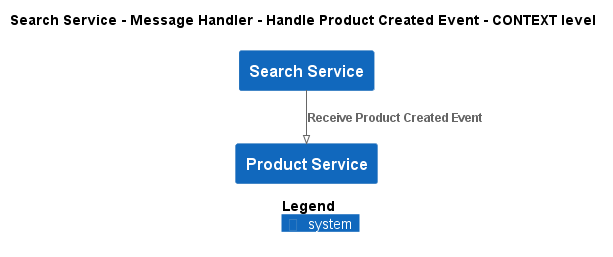

The diagram above was rendered by PlantUML. Its source (embedded in the PNG):
@startuml
!pragma layout smetana
!include ..\..\..\..\..\..\.c4s\C4_Context.puml

AddElementTag("state:new", $bgColor=green, $fontColor=#ffffff, $borderColor=green, $shadowing="False")
AddElementTag("state:changed", $bgColor=orange, $fontColor=#ffffff, $borderColor=orange, $shadowing="False")
AddElementTag("state:removed", $bgColor=red, $fontColor=#ffffff, $borderColor=red, $shadowing="False")

AddRelTag("state:new", $textColor=green, $lineColor=green)
AddRelTag("state:changed", $textColor=orange, $lineColor=orange)
AddRelTag("state:removed", $textColor=red, $lineColor=red)

SHOW_PERSON_PORTRAIT()
LAYOUT_TOP_DOWN()

skinparam linetype polyline

title Search Service - Message Handler - Handle Product Created Event - CONTEXT level

System(ECommercePlatform.SoftwareSystems.SearchService, "Search Service", "")
System(ECommercePlatform.SoftwareSystems.ProductService, "Product Service", "")

Rel(ECommercePlatform.SoftwareSystems.SearchService, ECommercePlatform.SoftwareSystems.ProductService, "Receive Product Created Event")


SHOW_LEGEND()
@enduml